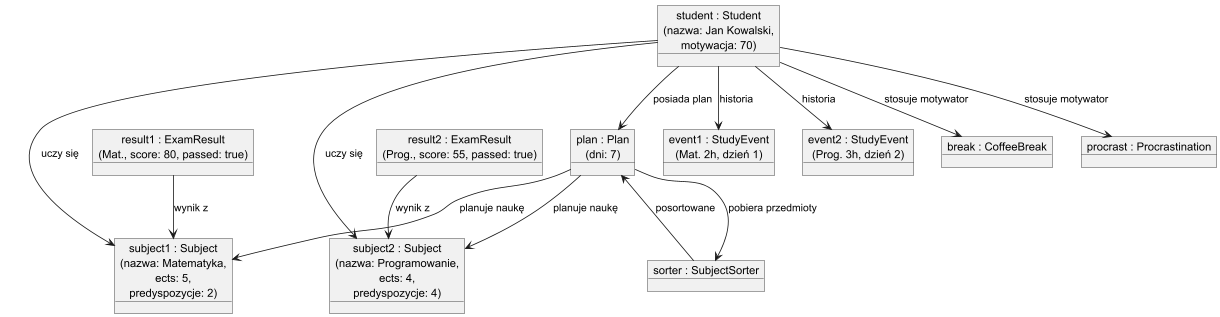

The diagram above was rendered by PlantUML. Its source (embedded in the PNG):
@startuml
' ==== Obiekty ====
object "student : Student\n(nazwa: Jan Kowalski,\nmotywacja: 70)" as student
object "plan : Plan\n(dni: 7)" as plan
object "subject1 : Subject\n(nazwa: Matematyka,\nects: 5,\npredyspozycje: 2)" as math
object "subject2 : Subject\n(nazwa: Programowanie,\nects: 4,\npredyspozycje: 4)" as prog
object "sorter : SubjectSorter" as sorter
object "event1 : StudyEvent\n(Mat. 2h, dzień 1)" as event1
object "event2 : StudyEvent\n(Prog. 3h, dzień 2)" as event2
object "break : CoffeeBreak" as break
object "procrast : Procrastination" as procrast
object "result1 : ExamResult\n(Mat., score: 80, passed: true)" as result1
object "result2 : ExamResult\n(Prog., score: 55, passed: true)" as result2

' ==== Relacje (czytelne opisy) ====
student --> plan : posiada plan
student --> math : uczy się
student --> prog : uczy się
student --> event1 : historia
student --> event2 : historia
student --> break : stosuje motywator
student --> procrast : stosuje motywator
plan --> math : planuje naukę
plan --> prog : planuje naukę
sorter --> plan : posortowane
plan --> sorter : pobiera przedmioty
result1 --> math : wynik z
result2 --> prog : wynik z

@enduml